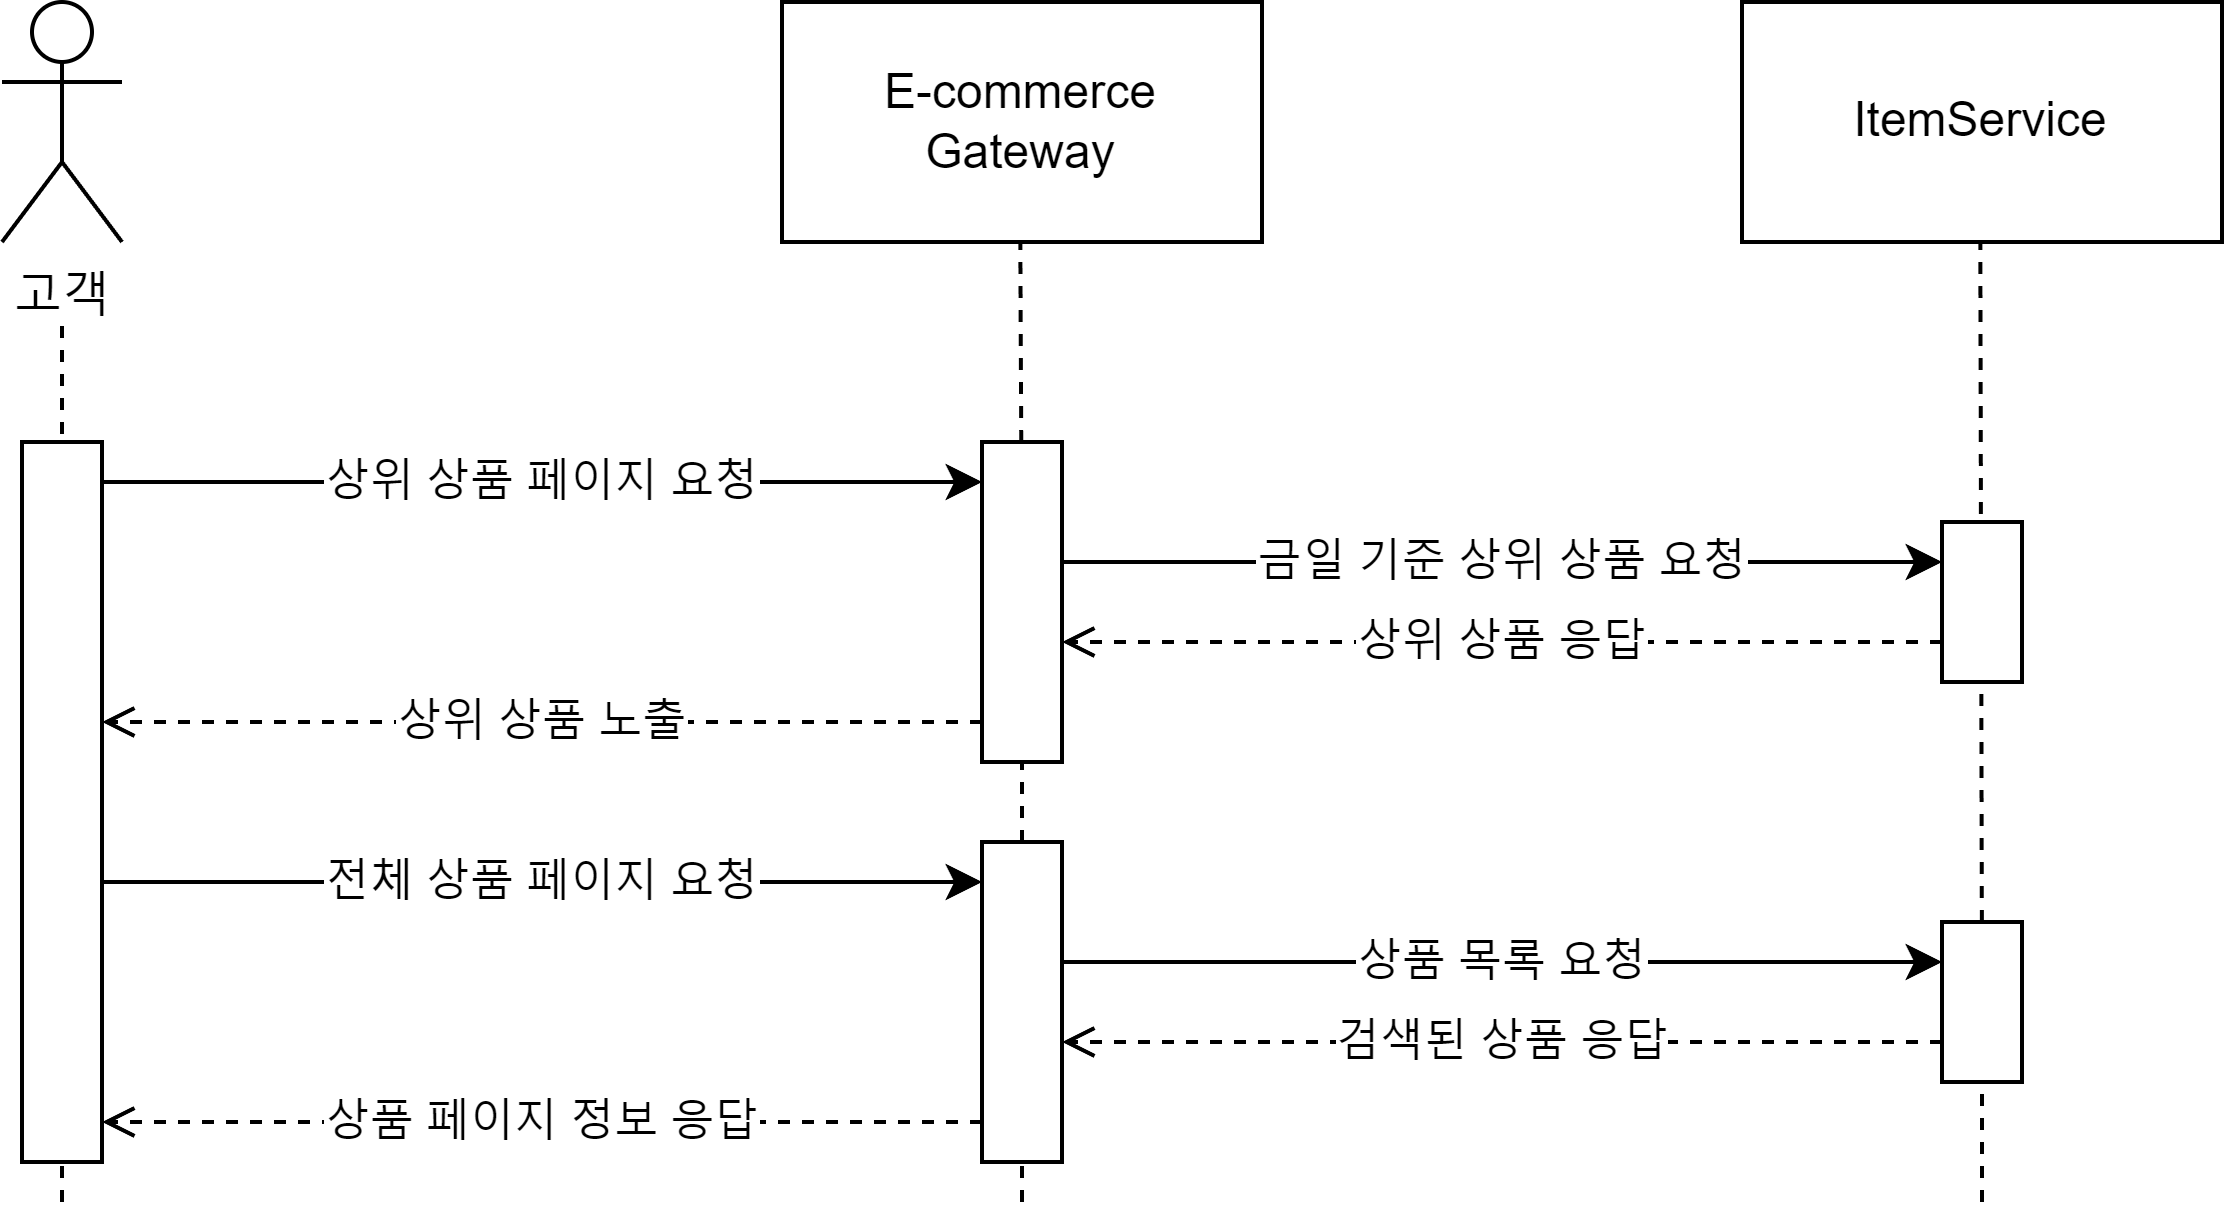

The diagram above was exported from draw.io. Its source (the exported page's mxGraphModel, read from the mxfile embedded in the PNG):
<mxGraphModel dx="1015" dy="612" grid="1" gridSize="10" guides="1" tooltips="1" connect="1" arrows="1" fold="1" page="1" pageScale="1" pageWidth="850" pageHeight="1100" math="0" shadow="0" extFonts="Permanent Marker^https://fonts.googleapis.com/css?family=Permanent+Marker">
  <root>
    <mxCell id="0" />
    <mxCell id="1" parent="0" />
    <mxCell id="2" value="" style="group" vertex="1" connectable="0" parent="1">
      <mxGeometry x="2265" y="1620" width="555" height="300" as="geometry" />
    </mxCell>
    <mxCell id="3" value="" style="endArrow=none;dashed=1;html=1;rounded=0;" edge="1" parent="2">
      <mxGeometry width="50" height="50" relative="1" as="geometry">
        <mxPoint x="15" y="300" as="sourcePoint" />
        <mxPoint x="15" y="80" as="targetPoint" />
      </mxGeometry>
    </mxCell>
    <mxCell id="4" value="" style="rounded=0;whiteSpace=wrap;html=1;" vertex="1" parent="2">
      <mxGeometry x="5" y="110" width="20" height="180" as="geometry" />
    </mxCell>
    <mxCell id="5" value="고객" style="shape=umlActor;verticalLabelPosition=bottom;verticalAlign=top;html=1;outlineConnect=0;" vertex="1" parent="2">
      <mxGeometry width="30" height="60" as="geometry" />
    </mxCell>
    <mxCell id="6" value="ItemService" style="rounded=0;whiteSpace=wrap;html=1;" vertex="1" parent="2">
      <mxGeometry x="435" width="120" height="60" as="geometry" />
    </mxCell>
    <mxCell id="7" value="상위 상품 페이지 요청" style="endArrow=classic;html=1;rounded=0;" edge="1" parent="2">
      <mxGeometry x="0.0026" width="50" height="50" relative="1" as="geometry">
        <mxPoint x="25" y="120" as="sourcePoint" />
        <mxPoint x="245" y="120" as="targetPoint" />
        <mxPoint as="offset" />
      </mxGeometry>
    </mxCell>
    <mxCell id="8" value="금일 기준 상위 상품 요청" style="endArrow=classic;html=1;rounded=0;entryX=0;entryY=0.25;entryDx=0;entryDy=0;" edge="1" parent="2" target="20">
      <mxGeometry width="50" height="50" relative="1" as="geometry">
        <mxPoint x="265" y="140" as="sourcePoint" />
        <mxPoint x="725.0000000000005" y="140" as="targetPoint" />
        <mxPoint as="offset" />
      </mxGeometry>
    </mxCell>
    <mxCell id="9" value="상위 상품 응답" style="endArrow=open;html=1;rounded=0;dashed=1;endFill=0;exitX=0;exitY=0.75;exitDx=0;exitDy=0;" edge="1" parent="2" source="20">
      <mxGeometry width="50" height="50" relative="1" as="geometry">
        <mxPoint x="725.0000000000005" y="160" as="sourcePoint" />
        <mxPoint x="265" y="160" as="targetPoint" />
        <mxPoint as="offset" />
      </mxGeometry>
    </mxCell>
    <mxCell id="10" value="상위 상품 노출" style="endArrow=open;html=1;rounded=0;dashed=1;endFill=0;" edge="1" parent="2">
      <mxGeometry width="50" height="50" relative="1" as="geometry">
        <mxPoint x="245" y="180" as="sourcePoint" />
        <mxPoint x="25" y="180" as="targetPoint" />
        <mxPoint as="offset" />
      </mxGeometry>
    </mxCell>
    <mxCell id="11" value="전체 상품 페이지 요청" style="endArrow=classic;html=1;rounded=0;" edge="1" parent="2">
      <mxGeometry width="50" height="50" relative="1" as="geometry">
        <mxPoint x="25" y="220" as="sourcePoint" />
        <mxPoint x="245" y="220" as="targetPoint" />
      </mxGeometry>
    </mxCell>
    <mxCell id="12" value="상품 목록 요청" style="endArrow=classic;html=1;rounded=0;entryX=0;entryY=0.25;entryDx=0;entryDy=0;" edge="1" parent="2" target="24">
      <mxGeometry width="50" height="50" relative="1" as="geometry">
        <mxPoint x="265" y="240" as="sourcePoint" />
        <mxPoint x="725" y="240" as="targetPoint" />
        <mxPoint as="offset" />
      </mxGeometry>
    </mxCell>
    <mxCell id="13" value="검색된 상품 응답" style="endArrow=open;html=1;rounded=0;dashed=1;endFill=0;exitX=0;exitY=0.75;exitDx=0;exitDy=0;" edge="1" parent="2" source="24">
      <mxGeometry width="50" height="50" relative="1" as="geometry">
        <mxPoint x="725" y="260" as="sourcePoint" />
        <mxPoint x="265" y="260" as="targetPoint" />
        <mxPoint as="offset" />
      </mxGeometry>
    </mxCell>
    <mxCell id="14" value="상품 페이지 정보 응답" style="endArrow=open;html=1;rounded=0;dashed=1;endFill=0;" edge="1" parent="2">
      <mxGeometry width="50" height="50" relative="1" as="geometry">
        <mxPoint x="245" y="280" as="sourcePoint" />
        <mxPoint x="25" y="280" as="targetPoint" />
        <mxPoint as="offset" />
      </mxGeometry>
    </mxCell>
    <mxCell id="15" value="&lt;div&gt;E-commerce&lt;/div&gt;&lt;div&gt;Gateway&lt;/div&gt;&lt;div&gt;&lt;/div&gt;" style="rounded=0;whiteSpace=wrap;html=1;" vertex="1" parent="2">
      <mxGeometry x="195" width="120" height="60" as="geometry" />
    </mxCell>
    <mxCell id="16" value="" style="endArrow=none;dashed=1;html=1;rounded=0;" edge="1" parent="2" source="18">
      <mxGeometry width="50" height="50" relative="1" as="geometry">
        <mxPoint x="255" y="480" as="sourcePoint" />
        <mxPoint x="254.57999999999993" y="60" as="targetPoint" />
      </mxGeometry>
    </mxCell>
    <mxCell id="17" value="" style="endArrow=none;dashed=1;html=1;rounded=0;" edge="1" parent="2" source="22" target="18">
      <mxGeometry width="50" height="50" relative="1" as="geometry">
        <mxPoint x="255" y="480" as="sourcePoint" />
        <mxPoint x="254.57999999999993" y="60" as="targetPoint" />
      </mxGeometry>
    </mxCell>
    <mxCell id="18" value="" style="rounded=0;whiteSpace=wrap;html=1;" vertex="1" parent="2">
      <mxGeometry x="245" y="110" width="20" height="80" as="geometry" />
    </mxCell>
    <mxCell id="19" value="" style="endArrow=none;dashed=1;html=1;rounded=0;" edge="1" parent="2" source="24">
      <mxGeometry width="50" height="50" relative="1" as="geometry">
        <mxPoint x="495" y="480" as="sourcePoint" />
        <mxPoint x="494.5799999999999" y="60" as="targetPoint" />
      </mxGeometry>
    </mxCell>
    <mxCell id="20" value="" style="rounded=0;whiteSpace=wrap;html=1;" vertex="1" parent="2">
      <mxGeometry x="485" y="130" width="20" height="40" as="geometry" />
    </mxCell>
    <mxCell id="21" value="" style="endArrow=none;dashed=1;html=1;rounded=0;" edge="1" parent="2" target="22">
      <mxGeometry width="50" height="50" relative="1" as="geometry">
        <mxPoint x="255" y="300" as="sourcePoint" />
        <mxPoint x="255" y="190" as="targetPoint" />
      </mxGeometry>
    </mxCell>
    <mxCell id="22" value="" style="rounded=0;whiteSpace=wrap;html=1;" vertex="1" parent="2">
      <mxGeometry x="245" y="210" width="20" height="80" as="geometry" />
    </mxCell>
    <mxCell id="23" value="" style="endArrow=none;dashed=1;html=1;rounded=0;" edge="1" parent="2" target="24">
      <mxGeometry width="50" height="50" relative="1" as="geometry">
        <mxPoint x="495" y="300" as="sourcePoint" />
        <mxPoint x="494.5799999999999" y="60" as="targetPoint" />
      </mxGeometry>
    </mxCell>
    <mxCell id="24" value="" style="rounded=0;whiteSpace=wrap;html=1;" vertex="1" parent="2">
      <mxGeometry x="485" y="230" width="20" height="40" as="geometry" />
    </mxCell>
  </root>
</mxGraphModel>